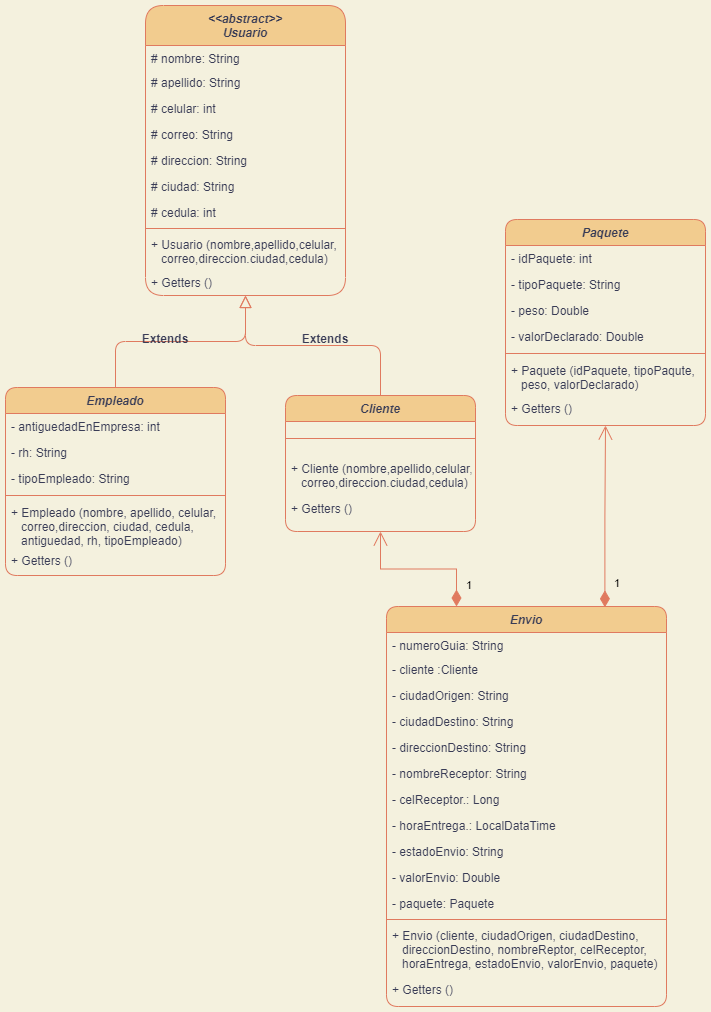

The diagram above was exported from draw.io. Its source (the exported page's mxGraphModel, read from the mxfile embedded in the PNG):
<mxGraphModel dx="880" dy="427" grid="0" gridSize="10" guides="1" tooltips="1" connect="1" arrows="1" fold="1" page="1" pageScale="1" pageWidth="827" pageHeight="1169" background="#F4F1DE" math="0" shadow="0">
  <root>
    <mxCell id="WIyWlLk6GJQsqaUBKTNV-0" />
    <mxCell id="WIyWlLk6GJQsqaUBKTNV-1" parent="WIyWlLk6GJQsqaUBKTNV-0" />
    <mxCell id="zkfFHV4jXpPFQw0GAbJ--0" value="&lt;&lt;abstract&gt;&gt;&#10;Usuario" style="swimlane;fontStyle=3;align=center;verticalAlign=top;childLayout=stackLayout;horizontal=1;startSize=40;horizontalStack=0;resizeParent=1;resizeLast=0;collapsible=1;marginBottom=0;rounded=1;shadow=0;strokeWidth=1;labelBackgroundColor=none;fillColor=#F2CC8F;strokeColor=#E07A5F;fontColor=#393C56;" parent="WIyWlLk6GJQsqaUBKTNV-1" vertex="1">
      <mxGeometry x="190" width="200" height="290" as="geometry">
        <mxRectangle x="230" y="140" width="160" height="26" as="alternateBounds" />
      </mxGeometry>
    </mxCell>
    <mxCell id="zkfFHV4jXpPFQw0GAbJ--1" value="# nombre: String&#10;" style="text;align=left;verticalAlign=top;spacingLeft=4;spacingRight=4;overflow=hidden;rotatable=0;points=[[0,0.5],[1,0.5]];portConstraint=eastwest;rounded=1;fontColor=#393C56;labelBackgroundColor=none;" parent="zkfFHV4jXpPFQw0GAbJ--0" vertex="1">
      <mxGeometry y="40" width="200" height="24" as="geometry" />
    </mxCell>
    <mxCell id="zkfFHV4jXpPFQw0GAbJ--2" value="# apellido: String" style="text;align=left;verticalAlign=top;spacingLeft=4;spacingRight=4;overflow=hidden;rotatable=0;points=[[0,0.5],[1,0.5]];portConstraint=eastwest;rounded=1;shadow=0;html=0;fontColor=#393C56;labelBackgroundColor=none;" parent="zkfFHV4jXpPFQw0GAbJ--0" vertex="1">
      <mxGeometry y="64" width="200" height="26" as="geometry" />
    </mxCell>
    <mxCell id="zkfFHV4jXpPFQw0GAbJ--3" value="# celular: int" style="text;align=left;verticalAlign=top;spacingLeft=4;spacingRight=4;overflow=hidden;rotatable=0;points=[[0,0.5],[1,0.5]];portConstraint=eastwest;rounded=1;shadow=0;html=0;fontColor=#393C56;labelBackgroundColor=none;" parent="zkfFHV4jXpPFQw0GAbJ--0" vertex="1">
      <mxGeometry y="90" width="200" height="26" as="geometry" />
    </mxCell>
    <mxCell id="zkfFHV4jXpPFQw0GAbJ--5" value="# correo: String" style="text;align=left;verticalAlign=top;spacingLeft=4;spacingRight=4;overflow=hidden;rotatable=0;points=[[0,0.5],[1,0.5]];portConstraint=eastwest;rounded=1;fontColor=#393C56;labelBackgroundColor=none;" parent="zkfFHV4jXpPFQw0GAbJ--0" vertex="1">
      <mxGeometry y="116" width="200" height="26" as="geometry" />
    </mxCell>
    <mxCell id="T0Yfnhn_cD3dpxdhwzmj-0" value="# direccion: String" style="text;align=left;verticalAlign=top;spacingLeft=4;spacingRight=4;overflow=hidden;rotatable=0;points=[[0,0.5],[1,0.5]];portConstraint=eastwest;rounded=1;fontColor=#393C56;labelBackgroundColor=none;" parent="zkfFHV4jXpPFQw0GAbJ--0" vertex="1">
      <mxGeometry y="142" width="200" height="26" as="geometry" />
    </mxCell>
    <mxCell id="T0Yfnhn_cD3dpxdhwzmj-1" value="# ciudad: String" style="text;align=left;verticalAlign=top;spacingLeft=4;spacingRight=4;overflow=hidden;rotatable=0;points=[[0,0.5],[1,0.5]];portConstraint=eastwest;rounded=1;fontColor=#393C56;labelBackgroundColor=none;" parent="zkfFHV4jXpPFQw0GAbJ--0" vertex="1">
      <mxGeometry y="168" width="200" height="26" as="geometry" />
    </mxCell>
    <mxCell id="T0Yfnhn_cD3dpxdhwzmj-2" value="# cedula: int" style="text;align=left;verticalAlign=top;spacingLeft=4;spacingRight=4;overflow=hidden;rotatable=0;points=[[0,0.5],[1,0.5]];portConstraint=eastwest;rounded=1;fontColor=#393C56;labelBackgroundColor=none;" parent="zkfFHV4jXpPFQw0GAbJ--0" vertex="1">
      <mxGeometry y="194" width="200" height="26" as="geometry" />
    </mxCell>
    <mxCell id="zkfFHV4jXpPFQw0GAbJ--4" value="" style="line;html=1;strokeWidth=1;align=left;verticalAlign=middle;spacingTop=-1;spacingLeft=3;spacingRight=3;rotatable=0;labelPosition=right;points=[];portConstraint=eastwest;rounded=1;labelBackgroundColor=none;fillColor=#F2CC8F;strokeColor=#E07A5F;fontColor=#393C56;" parent="zkfFHV4jXpPFQw0GAbJ--0" vertex="1">
      <mxGeometry y="220" width="200" height="6" as="geometry" />
    </mxCell>
    <mxCell id="T0Yfnhn_cD3dpxdhwzmj-43" value="+ Usuario (nombre,apellido,celular,&#10;   correo,direccion.ciudad,cedula)&#10;" style="text;align=left;verticalAlign=top;spacingLeft=4;spacingRight=4;overflow=hidden;rotatable=0;points=[[0,0.5],[1,0.5]];portConstraint=eastwest;rounded=1;fontColor=#393C56;labelBackgroundColor=none;" parent="zkfFHV4jXpPFQw0GAbJ--0" vertex="1">
      <mxGeometry y="226" width="200" height="38" as="geometry" />
    </mxCell>
    <mxCell id="T0Yfnhn_cD3dpxdhwzmj-47" value="+ Getters ()&#10;" style="text;align=left;verticalAlign=top;spacingLeft=4;spacingRight=4;overflow=hidden;rotatable=0;points=[[0,0.5],[1,0.5]];portConstraint=eastwest;rounded=1;shadow=0;html=0;labelBackgroundColor=none;fontColor=#393C56;" parent="zkfFHV4jXpPFQw0GAbJ--0" vertex="1">
      <mxGeometry y="264" width="200" height="26" as="geometry" />
    </mxCell>
    <mxCell id="zkfFHV4jXpPFQw0GAbJ--6" value="Empleado" style="swimlane;fontStyle=3;align=center;verticalAlign=top;childLayout=stackLayout;horizontal=1;startSize=26;horizontalStack=0;resizeParent=1;resizeLast=0;collapsible=1;marginBottom=0;rounded=1;shadow=0;strokeWidth=1;labelBackgroundColor=none;fillColor=#F2CC8F;strokeColor=#E07A5F;fontColor=#393C56;" parent="WIyWlLk6GJQsqaUBKTNV-1" vertex="1">
      <mxGeometry x="50" y="382" width="220" height="188" as="geometry">
        <mxRectangle x="130" y="380" width="160" height="26" as="alternateBounds" />
      </mxGeometry>
    </mxCell>
    <mxCell id="zkfFHV4jXpPFQw0GAbJ--7" value="- antiguedadEnEmpresa: int" style="text;align=left;verticalAlign=top;spacingLeft=4;spacingRight=4;overflow=hidden;rotatable=0;points=[[0,0.5],[1,0.5]];portConstraint=eastwest;rounded=1;labelBackgroundColor=none;fontColor=#393C56;" parent="zkfFHV4jXpPFQw0GAbJ--6" vertex="1">
      <mxGeometry y="26" width="220" height="26" as="geometry" />
    </mxCell>
    <mxCell id="zkfFHV4jXpPFQw0GAbJ--8" value="- rh: String" style="text;align=left;verticalAlign=top;spacingLeft=4;spacingRight=4;overflow=hidden;rotatable=0;points=[[0,0.5],[1,0.5]];portConstraint=eastwest;rounded=1;shadow=0;html=0;labelBackgroundColor=none;fontColor=#393C56;" parent="zkfFHV4jXpPFQw0GAbJ--6" vertex="1">
      <mxGeometry y="52" width="220" height="26" as="geometry" />
    </mxCell>
    <mxCell id="T0Yfnhn_cD3dpxdhwzmj-8" value="- tipoEmpleado: String" style="text;align=left;verticalAlign=top;spacingLeft=4;spacingRight=4;overflow=hidden;rotatable=0;points=[[0,0.5],[1,0.5]];portConstraint=eastwest;rounded=1;shadow=0;html=0;labelBackgroundColor=none;fontColor=#393C56;" parent="zkfFHV4jXpPFQw0GAbJ--6" vertex="1">
      <mxGeometry y="78" width="220" height="26" as="geometry" />
    </mxCell>
    <mxCell id="zkfFHV4jXpPFQw0GAbJ--9" value="" style="line;html=1;strokeWidth=1;align=left;verticalAlign=middle;spacingTop=-1;spacingLeft=3;spacingRight=3;rotatable=0;labelPosition=right;points=[];portConstraint=eastwest;rounded=1;labelBackgroundColor=none;fillColor=#F2CC8F;strokeColor=#E07A5F;fontColor=#393C56;" parent="zkfFHV4jXpPFQw0GAbJ--6" vertex="1">
      <mxGeometry y="104" width="220" height="8" as="geometry" />
    </mxCell>
    <mxCell id="T0Yfnhn_cD3dpxdhwzmj-44" value="+ Empleado (nombre, apellido, celular,&#10;   correo,direccion, ciudad, cedula,&#10;   antiguedad, rh, tipoEmpleado)" style="text;align=left;verticalAlign=top;spacingLeft=4;spacingRight=4;overflow=hidden;rotatable=0;points=[[0,0.5],[1,0.5]];portConstraint=eastwest;rounded=1;fontColor=#393C56;labelBackgroundColor=none;" parent="zkfFHV4jXpPFQw0GAbJ--6" vertex="1">
      <mxGeometry y="112" width="220" height="48" as="geometry" />
    </mxCell>
    <mxCell id="T0Yfnhn_cD3dpxdhwzmj-49" value="+ Getters ()&#10;" style="text;align=left;verticalAlign=top;spacingLeft=4;spacingRight=4;overflow=hidden;rotatable=0;points=[[0,0.5],[1,0.5]];portConstraint=eastwest;rounded=1;shadow=0;html=0;labelBackgroundColor=none;fontColor=#393C56;" parent="zkfFHV4jXpPFQw0GAbJ--6" vertex="1">
      <mxGeometry y="160" width="220" height="26" as="geometry" />
    </mxCell>
    <mxCell id="zkfFHV4jXpPFQw0GAbJ--12" value="" style="endArrow=block;endSize=10;endFill=0;shadow=0;strokeWidth=1;rounded=1;edgeStyle=elbowEdgeStyle;elbow=vertical;labelBackgroundColor=none;strokeColor=#E07A5F;fontColor=default;" parent="WIyWlLk6GJQsqaUBKTNV-1" source="zkfFHV4jXpPFQw0GAbJ--6" target="zkfFHV4jXpPFQw0GAbJ--0" edge="1">
      <mxGeometry width="160" relative="1" as="geometry">
        <mxPoint x="200" y="203" as="sourcePoint" />
        <mxPoint x="200" y="203" as="targetPoint" />
      </mxGeometry>
    </mxCell>
    <mxCell id="zkfFHV4jXpPFQw0GAbJ--13" value="Cliente" style="swimlane;fontStyle=3;align=center;verticalAlign=top;childLayout=stackLayout;horizontal=1;startSize=26;horizontalStack=0;resizeParent=1;resizeLast=0;collapsible=1;marginBottom=0;rounded=1;shadow=0;strokeWidth=1;labelBackgroundColor=none;fillColor=#F2CC8F;strokeColor=#E07A5F;fontColor=#393C56;" parent="WIyWlLk6GJQsqaUBKTNV-1" vertex="1">
      <mxGeometry x="330" y="390" width="190" height="136" as="geometry">
        <mxRectangle x="340" y="380" width="170" height="26" as="alternateBounds" />
      </mxGeometry>
    </mxCell>
    <mxCell id="zkfFHV4jXpPFQw0GAbJ--15" value="" style="line;html=1;strokeWidth=1;align=left;verticalAlign=middle;spacingTop=-1;spacingLeft=3;spacingRight=3;rotatable=0;labelPosition=right;points=[];portConstraint=eastwest;rounded=1;labelBackgroundColor=none;fillColor=#F2CC8F;strokeColor=#E07A5F;fontColor=#393C56;" parent="zkfFHV4jXpPFQw0GAbJ--13" vertex="1">
      <mxGeometry y="26" width="190" height="34" as="geometry" />
    </mxCell>
    <mxCell id="Y7ZwiRTgBdaaK8-394NO-0" value="+ Cliente (nombre,apellido,celular,&#10;   correo,direccion.ciudad,cedula)&#10;" style="text;align=left;verticalAlign=top;spacingLeft=4;spacingRight=4;overflow=hidden;rotatable=0;points=[[0,0.5],[1,0.5]];portConstraint=eastwest;rounded=1;fontColor=#393C56;labelBackgroundColor=none;" parent="zkfFHV4jXpPFQw0GAbJ--13" vertex="1">
      <mxGeometry y="60" width="190" height="40" as="geometry" />
    </mxCell>
    <mxCell id="Y7ZwiRTgBdaaK8-394NO-3" value="+ Getters ()&#10;" style="text;align=left;verticalAlign=top;spacingLeft=4;spacingRight=4;overflow=hidden;rotatable=0;points=[[0,0.5],[1,0.5]];portConstraint=eastwest;rounded=1;shadow=0;html=0;labelBackgroundColor=none;fontColor=#393C56;" parent="zkfFHV4jXpPFQw0GAbJ--13" vertex="1">
      <mxGeometry y="100" width="190" height="20" as="geometry" />
    </mxCell>
    <mxCell id="zkfFHV4jXpPFQw0GAbJ--16" value="" style="endArrow=block;endSize=10;endFill=0;shadow=0;strokeWidth=1;rounded=1;edgeStyle=elbowEdgeStyle;elbow=vertical;labelBackgroundColor=none;strokeColor=#E07A5F;fontColor=default;" parent="WIyWlLk6GJQsqaUBKTNV-1" source="zkfFHV4jXpPFQw0GAbJ--13" target="zkfFHV4jXpPFQw0GAbJ--0" edge="1">
      <mxGeometry width="160" relative="1" as="geometry">
        <mxPoint x="210" y="373" as="sourcePoint" />
        <mxPoint x="310" y="271" as="targetPoint" />
      </mxGeometry>
    </mxCell>
    <mxCell id="zkfFHV4jXpPFQw0GAbJ--17" value="Paquete" style="swimlane;fontStyle=3;align=center;verticalAlign=top;childLayout=stackLayout;horizontal=1;startSize=26;horizontalStack=0;resizeParent=1;resizeLast=0;collapsible=1;marginBottom=0;rounded=1;shadow=0;strokeWidth=1;labelBackgroundColor=none;fillColor=#F2CC8F;strokeColor=#E07A5F;fontColor=#393C56;" parent="WIyWlLk6GJQsqaUBKTNV-1" vertex="1">
      <mxGeometry x="550" y="214" width="200" height="206" as="geometry">
        <mxRectangle x="550" y="140" width="160" height="26" as="alternateBounds" />
      </mxGeometry>
    </mxCell>
    <mxCell id="zkfFHV4jXpPFQw0GAbJ--18" value="- idPaquete: int" style="text;align=left;verticalAlign=top;spacingLeft=4;spacingRight=4;overflow=hidden;rotatable=0;points=[[0,0.5],[1,0.5]];portConstraint=eastwest;rounded=1;labelBackgroundColor=none;fontColor=#393C56;" parent="zkfFHV4jXpPFQw0GAbJ--17" vertex="1">
      <mxGeometry y="26" width="200" height="26" as="geometry" />
    </mxCell>
    <mxCell id="zkfFHV4jXpPFQw0GAbJ--19" value="- tipoPaquete: String" style="text;align=left;verticalAlign=top;spacingLeft=4;spacingRight=4;overflow=hidden;rotatable=0;points=[[0,0.5],[1,0.5]];portConstraint=eastwest;rounded=1;shadow=0;html=0;labelBackgroundColor=none;fontColor=#393C56;" parent="zkfFHV4jXpPFQw0GAbJ--17" vertex="1">
      <mxGeometry y="52" width="200" height="26" as="geometry" />
    </mxCell>
    <mxCell id="zkfFHV4jXpPFQw0GAbJ--20" value="- peso: Double" style="text;align=left;verticalAlign=top;spacingLeft=4;spacingRight=4;overflow=hidden;rotatable=0;points=[[0,0.5],[1,0.5]];portConstraint=eastwest;rounded=1;shadow=0;html=0;labelBackgroundColor=none;fontColor=#393C56;" parent="zkfFHV4jXpPFQw0GAbJ--17" vertex="1">
      <mxGeometry y="78" width="200" height="26" as="geometry" />
    </mxCell>
    <mxCell id="zkfFHV4jXpPFQw0GAbJ--21" value="- valorDeclarado: Double" style="text;align=left;verticalAlign=top;spacingLeft=4;spacingRight=4;overflow=hidden;rotatable=0;points=[[0,0.5],[1,0.5]];portConstraint=eastwest;rounded=1;shadow=0;html=0;labelBackgroundColor=none;fontColor=#393C56;" parent="zkfFHV4jXpPFQw0GAbJ--17" vertex="1">
      <mxGeometry y="104" width="200" height="26" as="geometry" />
    </mxCell>
    <mxCell id="zkfFHV4jXpPFQw0GAbJ--23" value="" style="line;html=1;strokeWidth=1;align=left;verticalAlign=middle;spacingTop=-1;spacingLeft=3;spacingRight=3;rotatable=0;labelPosition=right;points=[];portConstraint=eastwest;rounded=1;labelBackgroundColor=none;fillColor=#F2CC8F;strokeColor=#E07A5F;fontColor=#393C56;" parent="zkfFHV4jXpPFQw0GAbJ--17" vertex="1">
      <mxGeometry y="130" width="200" height="8" as="geometry" />
    </mxCell>
    <mxCell id="T0Yfnhn_cD3dpxdhwzmj-45" value="+ Paquete (idPaquete, tipoPaqute,&#10;   peso, valorDeclarado)" style="text;align=left;verticalAlign=top;spacingLeft=4;spacingRight=4;overflow=hidden;rotatable=0;points=[[0,0.5],[1,0.5]];portConstraint=eastwest;rounded=1;fontColor=#393C56;labelBackgroundColor=none;" parent="zkfFHV4jXpPFQw0GAbJ--17" vertex="1">
      <mxGeometry y="138" width="200" height="38" as="geometry" />
    </mxCell>
    <mxCell id="T0Yfnhn_cD3dpxdhwzmj-51" value="+ Getters ()&#10;" style="text;align=left;verticalAlign=top;spacingLeft=4;spacingRight=4;overflow=hidden;rotatable=0;points=[[0,0.5],[1,0.5]];portConstraint=eastwest;rounded=1;shadow=0;html=0;labelBackgroundColor=none;fontColor=#393C56;" parent="zkfFHV4jXpPFQw0GAbJ--17" vertex="1">
      <mxGeometry y="176" width="200" height="26" as="geometry" />
    </mxCell>
    <mxCell id="T0Yfnhn_cD3dpxdhwzmj-9" value="Envio" style="swimlane;fontStyle=3;align=center;verticalAlign=top;childLayout=stackLayout;horizontal=1;startSize=26;horizontalStack=0;resizeParent=1;resizeLast=0;collapsible=1;marginBottom=0;rounded=1;shadow=0;strokeWidth=1;labelBackgroundColor=none;fillColor=#F2CC8F;strokeColor=#E07A5F;fontColor=#393C56;" parent="WIyWlLk6GJQsqaUBKTNV-1" vertex="1">
      <mxGeometry x="431" y="601" width="280" height="400" as="geometry">
        <mxRectangle x="230" y="140" width="160" height="26" as="alternateBounds" />
      </mxGeometry>
    </mxCell>
    <mxCell id="T0Yfnhn_cD3dpxdhwzmj-10" value="- numeroGuia: String&#10;" style="text;align=left;verticalAlign=top;spacingLeft=4;spacingRight=4;overflow=hidden;rotatable=0;points=[[0,0.5],[1,0.5]];portConstraint=eastwest;rounded=1;labelBackgroundColor=none;fontColor=#393C56;" parent="T0Yfnhn_cD3dpxdhwzmj-9" vertex="1">
      <mxGeometry y="26" width="280" height="24" as="geometry" />
    </mxCell>
    <mxCell id="T0Yfnhn_cD3dpxdhwzmj-11" value="- cliente :Cliente" style="text;align=left;verticalAlign=top;spacingLeft=4;spacingRight=4;overflow=hidden;rotatable=0;points=[[0,0.5],[1,0.5]];portConstraint=eastwest;rounded=1;shadow=0;html=0;labelBackgroundColor=none;fontColor=#393C56;" parent="T0Yfnhn_cD3dpxdhwzmj-9" vertex="1">
      <mxGeometry y="50" width="280" height="26" as="geometry" />
    </mxCell>
    <mxCell id="T0Yfnhn_cD3dpxdhwzmj-12" value="- ciudadOrigen: String" style="text;align=left;verticalAlign=top;spacingLeft=4;spacingRight=4;overflow=hidden;rotatable=0;points=[[0,0.5],[1,0.5]];portConstraint=eastwest;rounded=1;shadow=0;html=0;labelBackgroundColor=none;fontColor=#393C56;" parent="T0Yfnhn_cD3dpxdhwzmj-9" vertex="1">
      <mxGeometry y="76" width="280" height="26" as="geometry" />
    </mxCell>
    <mxCell id="T0Yfnhn_cD3dpxdhwzmj-13" value="- ciudadDestino: String" style="text;align=left;verticalAlign=top;spacingLeft=4;spacingRight=4;overflow=hidden;rotatable=0;points=[[0,0.5],[1,0.5]];portConstraint=eastwest;rounded=1;labelBackgroundColor=none;fontColor=#393C56;" parent="T0Yfnhn_cD3dpxdhwzmj-9" vertex="1">
      <mxGeometry y="102" width="280" height="26" as="geometry" />
    </mxCell>
    <mxCell id="T0Yfnhn_cD3dpxdhwzmj-14" value="- direccionDestino: String" style="text;align=left;verticalAlign=top;spacingLeft=4;spacingRight=4;overflow=hidden;rotatable=0;points=[[0,0.5],[1,0.5]];portConstraint=eastwest;rounded=1;labelBackgroundColor=none;fontColor=#393C56;" parent="T0Yfnhn_cD3dpxdhwzmj-9" vertex="1">
      <mxGeometry y="128" width="280" height="26" as="geometry" />
    </mxCell>
    <mxCell id="T0Yfnhn_cD3dpxdhwzmj-15" value="- nombreReceptor: String" style="text;align=left;verticalAlign=top;spacingLeft=4;spacingRight=4;overflow=hidden;rotatable=0;points=[[0,0.5],[1,0.5]];portConstraint=eastwest;rounded=1;labelBackgroundColor=none;fontColor=#393C56;" parent="T0Yfnhn_cD3dpxdhwzmj-9" vertex="1">
      <mxGeometry y="154" width="280" height="26" as="geometry" />
    </mxCell>
    <mxCell id="T0Yfnhn_cD3dpxdhwzmj-16" value="- celReceptor.: Long" style="text;align=left;verticalAlign=top;spacingLeft=4;spacingRight=4;overflow=hidden;rotatable=0;points=[[0,0.5],[1,0.5]];portConstraint=eastwest;rounded=1;labelBackgroundColor=none;fontColor=#393C56;" parent="T0Yfnhn_cD3dpxdhwzmj-9" vertex="1">
      <mxGeometry y="180" width="280" height="26" as="geometry" />
    </mxCell>
    <mxCell id="T0Yfnhn_cD3dpxdhwzmj-18" value="- horaEntrega.: LocalDataTime" style="text;align=left;verticalAlign=top;spacingLeft=4;spacingRight=4;overflow=hidden;rotatable=0;points=[[0,0.5],[1,0.5]];portConstraint=eastwest;rounded=1;labelBackgroundColor=none;fontColor=#393C56;" parent="T0Yfnhn_cD3dpxdhwzmj-9" vertex="1">
      <mxGeometry y="206" width="280" height="26" as="geometry" />
    </mxCell>
    <mxCell id="T0Yfnhn_cD3dpxdhwzmj-19" value="- estadoEnvio: String" style="text;align=left;verticalAlign=top;spacingLeft=4;spacingRight=4;overflow=hidden;rotatable=0;points=[[0,0.5],[1,0.5]];portConstraint=eastwest;rounded=1;labelBackgroundColor=none;fontColor=#393C56;" parent="T0Yfnhn_cD3dpxdhwzmj-9" vertex="1">
      <mxGeometry y="232" width="280" height="26" as="geometry" />
    </mxCell>
    <mxCell id="T0Yfnhn_cD3dpxdhwzmj-20" value="- valorEnvio: Double" style="text;align=left;verticalAlign=top;spacingLeft=4;spacingRight=4;overflow=hidden;rotatable=0;points=[[0,0.5],[1,0.5]];portConstraint=eastwest;rounded=1;labelBackgroundColor=none;fontColor=#393C56;" parent="T0Yfnhn_cD3dpxdhwzmj-9" vertex="1">
      <mxGeometry y="258" width="280" height="26" as="geometry" />
    </mxCell>
    <mxCell id="T0Yfnhn_cD3dpxdhwzmj-21" value="- paquete: Paquete" style="text;align=left;verticalAlign=top;spacingLeft=4;spacingRight=4;overflow=hidden;rotatable=0;points=[[0,0.5],[1,0.5]];portConstraint=eastwest;rounded=1;labelBackgroundColor=none;fontColor=#393C56;" parent="T0Yfnhn_cD3dpxdhwzmj-9" vertex="1">
      <mxGeometry y="284" width="280" height="26" as="geometry" />
    </mxCell>
    <mxCell id="T0Yfnhn_cD3dpxdhwzmj-17" value="" style="line;html=1;strokeWidth=1;align=left;verticalAlign=middle;spacingTop=-1;spacingLeft=3;spacingRight=3;rotatable=0;labelPosition=right;points=[];portConstraint=eastwest;rounded=1;labelBackgroundColor=none;fillColor=#F2CC8F;strokeColor=#E07A5F;fontColor=#393C56;" parent="T0Yfnhn_cD3dpxdhwzmj-9" vertex="1">
      <mxGeometry y="310" width="280" height="6" as="geometry" />
    </mxCell>
    <mxCell id="T0Yfnhn_cD3dpxdhwzmj-46" value="+ Envio (cliente, ciudadOrigen, ciudadDestino,&#10;   direccionDestino, nombreReptor, celReceptor, &#10;   horaEntrega, estadoEnvio, valorEnvio, paquete)" style="text;align=left;verticalAlign=top;spacingLeft=4;spacingRight=4;overflow=hidden;rotatable=0;points=[[0,0.5],[1,0.5]];portConstraint=eastwest;rounded=1;fontColor=#393C56;labelBackgroundColor=none;" parent="T0Yfnhn_cD3dpxdhwzmj-9" vertex="1">
      <mxGeometry y="316" width="280" height="54" as="geometry" />
    </mxCell>
    <mxCell id="T0Yfnhn_cD3dpxdhwzmj-54" value="+ Getters ()&#10;" style="text;align=left;verticalAlign=top;spacingLeft=4;spacingRight=4;overflow=hidden;rotatable=0;points=[[0,0.5],[1,0.5]];portConstraint=eastwest;rounded=1;shadow=0;html=0;labelBackgroundColor=none;fontColor=#393C56;" parent="T0Yfnhn_cD3dpxdhwzmj-9" vertex="1">
      <mxGeometry y="370" width="280" height="26" as="geometry" />
    </mxCell>
    <mxCell id="T0Yfnhn_cD3dpxdhwzmj-28" value="Extends" style="text;align=center;fontStyle=1;verticalAlign=middle;spacingLeft=3;spacingRight=3;strokeColor=none;rotatable=0;points=[[0,0.5],[1,0.5]];portConstraint=eastwest;rounded=1;labelBackgroundColor=none;fontColor=#393C56;" parent="WIyWlLk6GJQsqaUBKTNV-1" vertex="1">
      <mxGeometry x="170" y="320" width="80" height="26" as="geometry" />
    </mxCell>
    <mxCell id="T0Yfnhn_cD3dpxdhwzmj-29" value="Extends" style="text;align=center;fontStyle=1;verticalAlign=middle;spacingLeft=3;spacingRight=3;strokeColor=none;rotatable=0;points=[[0,0.5],[1,0.5]];portConstraint=eastwest;rounded=1;labelBackgroundColor=none;fontColor=#393C56;" parent="WIyWlLk6GJQsqaUBKTNV-1" vertex="1">
      <mxGeometry x="330" y="320" width="80" height="26" as="geometry" />
    </mxCell>
    <mxCell id="T0Yfnhn_cD3dpxdhwzmj-58" value="1" style="endArrow=open;html=1;endSize=12;startArrow=diamondThin;startSize=14;startFill=1;edgeStyle=orthogonalEdgeStyle;align=left;verticalAlign=bottom;rounded=0;strokeColor=#E07A5F;fontColor=default;fillColor=#F2CC8F;exitX=0.78;exitY=0.002;exitDx=0;exitDy=0;exitPerimeter=0;labelBackgroundColor=none;entryX=0.5;entryY=1;entryDx=0;entryDy=0;" parent="WIyWlLk6GJQsqaUBKTNV-1" source="T0Yfnhn_cD3dpxdhwzmj-9" target="zkfFHV4jXpPFQw0GAbJ--17" edge="1">
      <mxGeometry x="-0.8367" y="-7" relative="1" as="geometry">
        <mxPoint x="690.03" y="512" as="sourcePoint" />
        <mxPoint x="650.03" y="442" as="targetPoint" />
        <mxPoint x="1" as="offset" />
      </mxGeometry>
    </mxCell>
    <mxCell id="0" value="1" style="endArrow=open;html=1;endSize=12;startArrow=diamondThin;startSize=14;startFill=1;edgeStyle=orthogonalEdgeStyle;align=left;verticalAlign=bottom;rounded=0;strokeColor=#E07A5F;fontColor=default;fillColor=#F2CC8F;labelBackgroundColor=none;entryX=0.5;entryY=1;entryDx=0;entryDy=0;exitX=0.25;exitY=0;exitDx=0;exitDy=0;" parent="WIyWlLk6GJQsqaUBKTNV-1" source="T0Yfnhn_cD3dpxdhwzmj-9" target="zkfFHV4jXpPFQw0GAbJ--13" edge="1">
      <mxGeometry x="-0.8367" y="-7" relative="1" as="geometry">
        <mxPoint x="512" y="608" as="sourcePoint" />
        <mxPoint x="525" y="548" as="targetPoint" />
        <mxPoint x="1" as="offset" />
      </mxGeometry>
    </mxCell>
  </root>
</mxGraphModel>